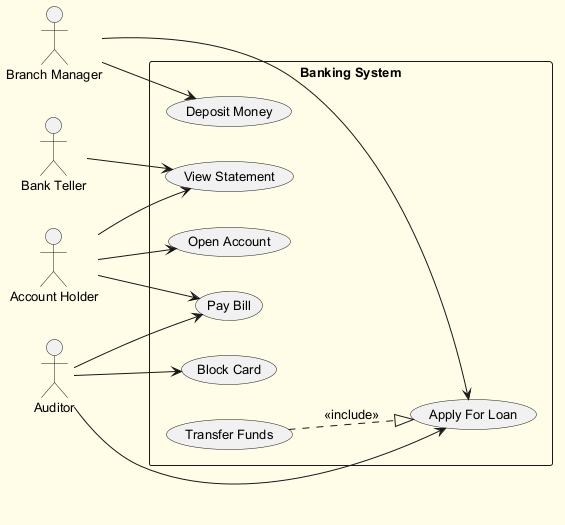

The diagram above was rendered by PlantUML. Its source (embedded in the PNG):
@startuml
skinparam backgroundColor #FFFDE7
skinparam classBackgroundColor #FFF9C4
skinparam classBorderColor #F57F17
skinparam defaultFontSize 13
left to right direction
actor "Bank Teller" as BankTeller
actor "Branch Manager" as BranchManager
actor "Auditor" as Auditor
actor "Account Holder" as AccountHolder
rectangle "Banking System" {
  usecase "Block Card" as UC_BlockCard
  usecase "Apply For Loan" as UC_ApplyForLoan
  usecase "Pay Bill" as UC_PayBill
  usecase "Open Account" as UC_OpenAccount
  usecase "View Statement" as UC_ViewStatement
  usecase "Deposit Money" as UC_DepositMoney
  usecase "Transfer Funds" as UC_TransferFunds
}
BankTeller --> UC_ViewStatement
BranchManager --> UC_DepositMoney
BranchManager --> UC_ApplyForLoan
Auditor --> UC_PayBill
Auditor --> UC_ApplyForLoan
Auditor --> UC_BlockCard
AccountHolder --> UC_ViewStatement
AccountHolder --> UC_OpenAccount
AccountHolder --> UC_PayBill
UC_TransferFunds ..|> UC_ApplyForLoan : <<include>>
@enduml